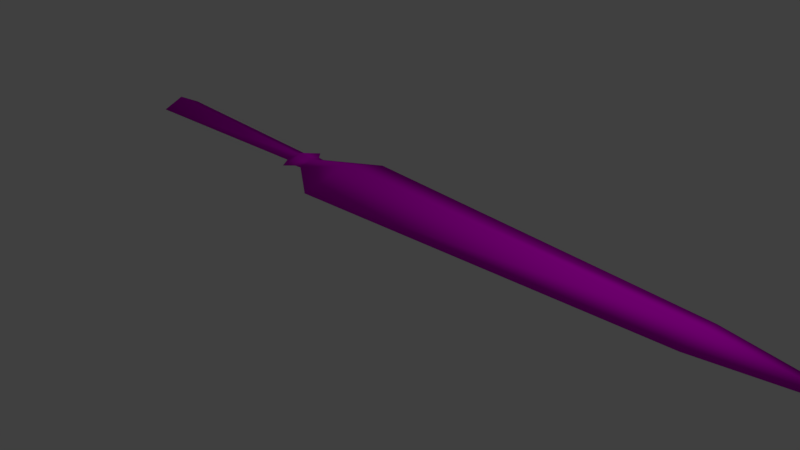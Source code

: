 # Source: spear.blend  (saved by Blender 2.79.0; exported with 4.5.12 LTS)
import bpy
from mathutils import Matrix  # noqa: F401  (used for matrix-valued properties, if any)

bpy.ops.wm.read_factory_settings(use_empty=True)
scene = bpy.context.scene
scene.name = 'Scene'

# ---- collections
col_collection_1 = bpy.data.collections.new('Collection 1'); scene.collection.children.link(col_collection_1)

# ---- images (referenced by path relative to the original .blend; pixels are not part of the script)
import os
ASSET_DIR = os.environ.get("B2B_ASSET_DIR", "")  # directory of the original .blend (textures are referenced by path, not embedded)
HERE = os.path.dirname(os.path.abspath(__file__))  # packed textures are extracted next to this script under _unpacked/

def load_image(name, relpath, width, height, colorspace="sRGB"):
    """Load a texture the original file referenced (path relative to the .blend, or extracted next to this script)."""
    p = next((c for c in (os.path.join(HERE, relpath), os.path.join(ASSET_DIR, relpath)) if relpath and os.path.exists(c)), "")
    if p:
        img = bpy.data.images.load(p, check_existing=True)
        img.name = name
    else:  # same state as the original file: an image datablock whose file is absent (Cycles renders it pink)
        img = bpy.data.images.new(name, width, height)
        img.source = "FILE"
        img.filepath = "//" + (relpath or name)
    img.colorspace_settings.name = colorspace
    return img
img_spear_texture_jpg = load_image('spear texture.jpg', 'spear texture.jpg', 1024, 1024, 'sRGB')

# ---- materials (node trees are filled in below, after node groups)
mat_material = bpy.data.materials.new('Material')
mat_material.alpha_threshold = 0.0
mat_material.roughness = 0.5

# ---- material node trees
mat_material.use_nodes = True; mat_material.node_tree.nodes.clear()
_N = mat_material.node_tree.nodes; _L = mat_material.node_tree.links
n0 = _N.new('ShaderNodeOutputMaterial'); n0.name = 'Material Output'; n0.location = (300, 300)
n1 = _N.new('ShaderNodeBsdfDiffuse'); n1.name = 'Diffuse BSDF'; n1.location = (10, 300)
n2 = _N.new('ShaderNodeTexImage'); n2.name = 'Image Texture'; n2.location = (-193, 375)
n2.width = 140
n2.image = img_spear_texture_jpg
_L.new(n1.outputs[0], n0.inputs[0])
_L.new(n2.outputs[0], n1.inputs[0])
n0.is_active_output = True

# ---- world
world_world = bpy.data.worlds.new('World'); scene.world = world_world
world_world.color = (0.05088, 0.05088, 0.05088)
world_world.use_sun_shadow = False
world_world.sun_shadow_jitter_overblur = 0.0
world_world.cycles.sampling_method = 'MANUAL'

# ---- cameras
cam_camera = bpy.data.cameras.new('Camera')
cam_camera.clip_end = 100.0
cam_camera.lens = 35.0
cam_camera.sensor_width = 32.0
cam_camera.sensor_height = 18.0
cam_camera.ortho_scale = 7.314
cam_camera.dof.focus_distance = 0.0

# ---- lights
light_lamp = bpy.data.lights.new('Lamp', 'POINT')
light_lamp.transmission_factor = 0.0
light_lamp.cutoff_distance = 30.0
light_lamp.energy = 100.0
light_lamp.shadow_buffer_clip_start = 1.001
light_lamp.shadow_soft_size = 0.1
light_lamp.shadow_maximum_resolution = 0.006
light_lamp.use_absolute_resolution = True

# ---- meshes
me_plane = bpy.data.meshes.new('Plane')
me_plane.from_pydata([(3.799, 0.01084, -0.001915), (5.48, 0.01084, -0.001915), (3.799, 0.01084, 0.09222), (3.799, 0.01084, -0.08925), (3.799, -0.3245, -0.001915), (-1.827, 0.1942, -0.001351), (-1.141, 0.64, -0.003251), (3.799, 0.3264, -0.001915), (-1.141, -0.6497, -0.003251), (-1.141, 0.01471, -0.1763), (5.48, 0.01084, -0.001915), (-1.141, 0.01471, 0.1833), (-1.141, 0.01471, -0.003251), (-1.827, -0.1873, -0.001351), (-1.827, 0.009205, -0.001351), (-1.827, 0.009205, 0.05383), (-1.827, 0.009205, -0.05254), (-1.927, 0.2063, -0.001403), (-1.927, -0.1999, -0.001403), (-1.927, 0.009354, -0.001403), (-1.927, 0.009354, 0.05734), (-1.927, 0.009354, -0.0559), (-2.039, 0.3148, -0.001865), (-2.039, -0.3124, -0.001865), (-2.039, 0.0107, -0.001865), (-2.039, 0.0107, 0.08886), (-2.039, 0.0107, -0.08603), (-2.161, 0.1581, -0.001197), (-2.161, -0.1499, -0.001197), (-2.161, 0.008759, -0.001197), (-2.161, 0.008759, 0.04335), (-2.161, 0.008759, -0.04252), (-5.106, 0.2862, -0.001744), (-5.106, -0.2828, -0.001744), (-4.304, 0.01034, -0.001744), (-5.106, 0.01034, 0.138), (-5.106, 0.01034, -0.1355)], [(2, 0), (0, 1), (0, 3), (2, 1), (3, 1), (0, 4), (6, 12), (7, 0), (0, 12), (12, 8), (12, 9), (1, 10), (11, 12), (5, 14), (14, 13), (14, 16), (15, 14), (12, 14), (17, 19), (19, 18), (19, 21), (20, 19), (14, 19), (22, 24), (24, 23), (24, 26), (25, 24), (19, 24), (27, 29), (29, 28), (29, 31), (30, 29), (24, 29), (29, 34)], [(9, 6, 7, 3), (2, 4, 10), (10, 4, 3), (3, 7, 10), (10, 7, 2), (7, 6, 11, 2), (4, 8, 9, 3), (2, 11, 8, 4), (9, 16, 5, 6), (6, 5, 15, 11), (11, 15, 13, 8), (8, 13, 16, 9), (15, 20, 18, 13), (5, 17, 20, 15), (16, 21, 17, 5), (13, 18, 21, 16), (20, 25, 23, 18), (17, 22, 25, 20), (21, 26, 22, 17), (18, 23, 26, 21), (25, 30, 28, 23), (22, 27, 30, 25), (26, 31, 27, 22), (23, 28, 31, 26), (27, 32, 35, 30), (28, 33, 36, 31), (31, 36, 32, 27), (30, 35, 33, 28), (35, 32, 34), (36, 33, 34), (33, 35, 34), (36, 34, 32)])
me_plane.polygons.foreach_set('use_smooth', [True] * 32)
_k = set([(0, 1), (0, 2), (0, 3), (0, 4), (0, 7), (0, 12), (1, 2), (1, 3), (1, 10), (2, 4), (2, 7), (2, 10), (2, 11), (3, 4), (3, 7), (3, 9), (3, 10), (4, 8), (4, 10), (5, 6), (5, 14), (5, 15), (5, 16), (5, 17), (6, 7), (6, 9), (6, 11), (6, 12), (7, 10), (8, 9), (8, 11), (8, 12), (8, 13), (9, 12), (9, 16), (11, 12), (11, 15), (12, 14), (13, 14), (13, 15), (13, 16), (13, 18), (14, 15), (14, 16), (14, 19), (15, 20), (16, 21), (17, 19), (17, 20), (17, 21), (17, 22), (18, 19), (18, 20), (18, 21), (18, 23), (19, 20), (19, 21), (19, 24), (20, 25), (21, 26), (22, 24), (22, 25), (22, 26), (22, 27), (23, 24), (23, 25), (23, 26), (23, 28), (24, 25), (24, 26), (24, 29), (25, 30), (26, 31), (27, 29), (27, 30), (27, 31), (27, 32), (28, 29), (28, 30), (28, 31), (28, 33), (29, 30), (29, 31), (29, 34), (30, 35), (31, 36), (32, 34), (32, 35), (32, 36), (33, 34), (33, 35), (33, 36), (34, 35), (34, 36)])
me_plane.attributes.new('sharp_edge', 'BOOLEAN', 'EDGE').data.foreach_set('value', [ (min(e.vertices), max(e.vertices)) in _k for e in me_plane.edges])
_uv = me_plane.uv_layers.new(name='UVMap')
_uv.uv.foreach_set('vector', [0.1372, 0.6243, 0.0, 0.6204, 0.1367, 0.1565, 0.2059, 0.1585, 0.486, 0.1585, 0.4117, 0.1565, 0.5056, 0.0, 0.2279, 0.0, 0.2759, 0.1606, 0.2059, 0.1585, 0.2059, 0.1585, 0.1367, 0.1565, 0.2279, 0.0, 0.5056, 0.0, 0.55, 0.1604, 0.486, 0.1585, 0.55, 0.1604, 0.55, 0.6282, 0.4231, 0.6243, 0.486, 0.1585, 0.2759, 0.1606, 0.2759, 0.6284, 0.1372, 0.6243, 0.2059, 0.1585, 0.486, 0.1585, 0.4231, 0.6243, 0.2759, 0.6204, 0.4117, 0.1565, 0.1372, 0.6243, 0.1263, 0.689, 0.08568, 0.6879, 0.0, 0.6204, 0.55, 0.6282, 0.4461, 0.6902, 0.4085, 0.689, 0.4231, 0.6243, 0.4231, 0.6243, 0.4085, 0.689, 0.365, 0.6879, 0.2759, 0.6204, 0.2759, 0.6284, 0.1673, 0.6902, 0.1263, 0.689, 0.1372, 0.6243, 0.4085, 0.689, 0.4073, 0.6984, 0.361, 0.6972, 0.365, 0.6879, 0.4461, 0.6902, 0.4473, 0.6997, 0.4073, 0.6984, 0.4085, 0.689, 0.1263, 0.689, 0.1249, 0.6984, 0.08169, 0.6972, 0.08568, 0.6879, 0.1673, 0.6902, 0.1686, 0.6997, 0.1249, 0.6984, 0.1263, 0.689, 0.4073, 0.6984, 0.4071, 0.709, 0.3355, 0.7071, 0.361, 0.6972, 0.4473, 0.6997, 0.4688, 0.7109, 0.4071, 0.709, 0.4073, 0.6984, 0.1249, 0.6984, 0.1236, 0.709, 0.0569, 0.7071, 0.08169, 0.6972, 0.1686, 0.6997, 0.1911, 0.711, 0.1236, 0.709, 0.1249, 0.6984, 0.4071, 0.709, 0.4036, 0.7205, 0.3685, 0.7196, 0.3355, 0.7071, 0.4688, 0.7109, 0.4339, 0.7214, 0.4036, 0.7205, 0.4071, 0.709, 0.1236, 0.709, 0.1215, 0.7205, 0.0887, 0.7196, 0.0569, 0.7071, 0.1911, 0.711, 0.1546, 0.7215, 0.1215, 0.7205, 0.1236, 0.709, 0.4339, 0.7214, 0.4214, 0.9999, 0.3672, 0.9982, 0.4036, 0.7205, 0.1546, 0.7215, 0.1415, 1.0, 0.08147, 0.9981, 0.1215, 0.7205, 0.1215, 0.7205, 0.08147, 0.9981, 0.01979, 0.9965, 0.0887, 0.7196, 0.4036, 0.7205, 0.3672, 0.9982, 0.3005, 0.9965, 0.3685, 0.7196, 0.612, 0.007906, 0.6655, 0.0, 0.6655, 0.08002, 0.6049, 0.1513, 0.55, 0.1428, 0.6646, 0.08002, 0.55, 0.01733, 0.612, 0.007906, 0.6655, 0.08002, 0.6049, 0.1513, 0.6646, 0.08002, 0.6646, 0.1601])
me_plane.materials.append(mat_material)
me_plane.use_remesh_preserve_volume = False
me_plane.use_remesh_preserve_attributes = False
me_plane.use_mirror_vertex_groups = False
me_plane.update()

# ---- objects
ob_plane = bpy.data.objects.new('Plane', me_plane)
ob_lamp = bpy.data.objects.new('Lamp', light_lamp)
ob_camera = bpy.data.objects.new('Camera', cam_camera)

# ---- transforms, parenting, visibility, modifiers, constraints
ob_plane.location = (0.72, -0.01387, 0.9219)
ob_plane.lineart.crease_threshold = 0.0
ob_lamp.location = (4.076, 1.005, 5.904)
ob_lamp.rotation_euler = (0.6503, 0.05522, 1.866)
ob_lamp.lock_rotations_4d = False
ob_lamp.empty_display_type = 'ARROWS'
ob_lamp.color = (0.0, 0.0, 0.0, 0.0)
ob_lamp.lineart.crease_threshold = 0.0
ob_camera.location = (7.481, -6.508, 5.344)
ob_camera.rotation_euler = (1.109, 0.0, 0.8149)
ob_camera.lock_rotations_4d = False
ob_camera.empty_display_type = 'ARROWS'
ob_camera.color = (0.0, 0.0, 0.0, 0.0)
ob_camera.display_type = 'WIRE'
ob_camera.lineart.crease_threshold = 0.0

# ---- collection membership
col_collection_1.objects.link(ob_plane)
col_collection_1.objects.link(ob_lamp)
col_collection_1.objects.link(ob_camera)

# ---- scene / render settings (as saved in the file)
scene.camera = ob_camera
scene.frame_start = 1; scene.frame_end = 250; scene.frame_set(1)
scene.render.engine = 'CYCLES'
scene.render.resolution_percentage = 50
scene.render.dither_intensity = 0.0
scene.cycles.use_denoising = False
scene.cycles.samples = 128
scene.cycles.sampling_pattern = 'TABULATED_SOBOL'
scene.cycles.use_adaptive_sampling = False
scene.cycles.use_light_tree = False
scene.cycles.blur_glossy = 0.0
scene.cycles.sample_clamp_indirect = 0.0
scene.view_settings.view_transform = 'Standard'
bpy.context.view_layer.update()
